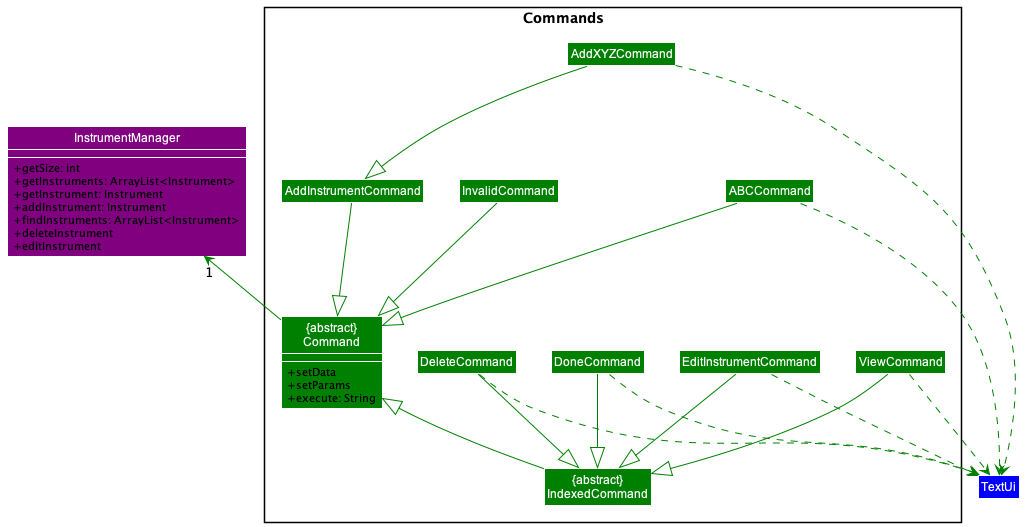

The diagram above was rendered by PlantUML. Its source (embedded in the PNG):
@startuml
!include Styles.puml

Package "Commands                    "  <<Rectangle>>{
     Class "{abstract}\nCommand" as Command COLOR_COMMANDS {
     {method} + setData
     {method} + setParams
     {method} + execute: String
     }
     Class ViewCommand COLOR_COMMANDS
     Class EditInstrumentCommand COLOR_COMMANDS
     Class DoneCommand COLOR_COMMANDS
     Class DeleteCommand COLOR_COMMANDS

     Class InvalidCommand COLOR_COMMANDS
     Class ABCCommand COLOR_COMMANDS
     Class AddInstrumentCommand COLOR_COMMANDS
     Class "{abstract}\nIndexedCommand" as IndexedCommand COLOR_COMMANDS

     Class AddXYZCommand COLOR_COMMANDS
}


Class InstrumentManager COLOR_MODEL {
    {method} + getSize: int
    {method} + getInstruments: ArrayList<Instrument>
    {method} + getInstrument: Instrument
    {method} + addInstrument: Instrument
    {method} + findInstruments: ArrayList<Instrument>
    {method} + deleteInstrument
    {method} + editInstrument
}

Class TextUi COLOR_UI

show Command members
show InstrumentManager members

Command -up[COLOR_COMMANDS]->"1" InstrumentManager
InvalidCommand -[COLOR_COMMANDS]-|>Command
ABCCommand -[COLOR_COMMANDS]-|>Command
AddInstrumentCommand -[COLOR_COMMANDS]-|>Command
IndexedCommand -up[COLOR_COMMANDS]-|>Command

AddXYZCommand -[COLOR_COMMANDS]-|>AddInstrumentCommand

EditInstrumentCommand -[COLOR_COMMANDS]-|>IndexedCommand
ViewCommand -[COLOR_COMMANDS]-|>IndexedCommand
DoneCommand -[COLOR_COMMANDS]-|>IndexedCommand
DeleteCommand -[COLOR_COMMANDS]-|>IndexedCommand

AddXYZCommand -[COLOR_COMMANDS].>TextUi
ABCCommand -[COLOR_COMMANDS].>TextUi
DeleteCommand -[COLOR_COMMANDS].>TextUi
DoneCommand -[COLOR_COMMANDS].>TextUi
EditInstrumentCommand -[COLOR_COMMANDS].>TextUi
ViewCommand -[COLOR_COMMANDS].>TextUi

@enduml